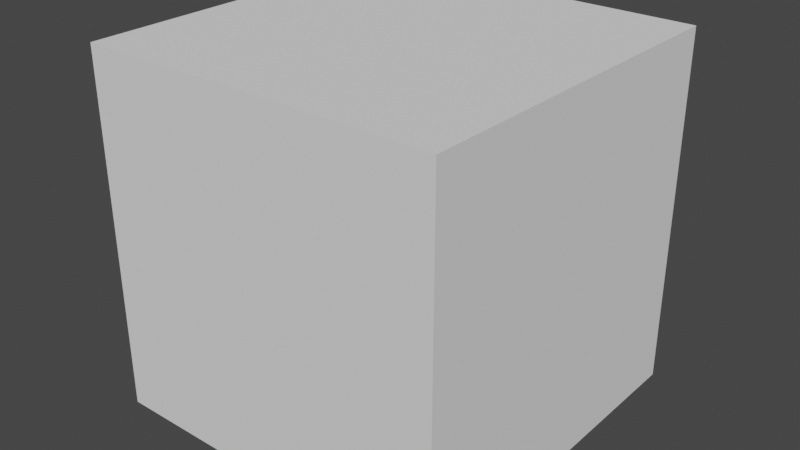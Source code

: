# Source: cube.blend  (saved by Blender 2.82.7; exported with 4.5.12 LTS)
import bpy
from mathutils import Matrix  # noqa: F401  (used for matrix-valued properties, if any)

bpy.ops.wm.read_factory_settings(use_empty=True)
scene = bpy.context.scene
scene.name = 'Scene'

# ---- collections
col_collection = bpy.data.collections.new('Collection'); scene.collection.children.link(col_collection)

# ---- world
world_world = bpy.data.worlds.new('World'); scene.world = world_world
world_world.use_nodes = True; world_world.node_tree.nodes.clear()
_N = world_world.node_tree.nodes; _L = world_world.node_tree.links
n0 = _N.new('ShaderNodeOutputWorld'); n0.name = 'World Output'; n0.location = (300, 300)
n1 = _N.new('ShaderNodeBackground'); n1.name = 'Background'; n1.location = (10, 300)
n1.inputs[0].default_value = (0.05088, 0.05088, 0.05088, 1.0)
_L.new(n1.outputs[0], n0.inputs[0])
n0.is_active_output = True
world_world.color = (0.05088, 0.05088, 0.05088)
world_world.use_sun_shadow = False
world_world.sun_shadow_jitter_overblur = 0.0

# ---- meshes
me_cube_002 = bpy.data.meshes.new('Cube.002')
me_cube_002.from_pydata([(-7.451e-09, 0.0, 0.0), (-7.451e-09, 0.0, 1.0), (-7.451e-09, 1.0, 0.0), (-7.451e-09, 1.0, 1.0), (1.0, 0.0, 0.0), (1.0, 0.0, 1.0), (1.0, 1.0, 0.0), (1.0, 1.0, 1.0)], [], [(0, 1, 3, 2), (2, 3, 7, 6), (6, 7, 5, 4), (4, 5, 1, 0), (2, 6, 4, 0), (7, 3, 1, 5)])
_uv = me_cube_002.uv_layers.new(name='UVMap')
_uv.uv.foreach_set('vector', [0.75, 0.3327, 0.75, 0.6654, 0.5, 0.6654, 0.5, 0.3327, 0.5, 0.3327, 0.5, 0.6654, 0.25, 0.6654, 0.25, 0.3327, 0.25, 0.3327, 0.25, 0.6654, 8.659e-05, 0.6654, 8.659e-05, 0.3327, 0.9999, 0.3327, 0.9999, 0.6654, 0.75, 0.6654, 0.75, 0.3327, 0.5, 0.3327, 0.25, 0.3327, 0.25, 8.476e-05, 0.5, 8.491e-05, 0.25, 0.6654, 0.5, 0.6654, 0.5, 0.998, 0.25, 0.998])
me_cube_002.use_remesh_fix_poles = True
me_cube_002.use_remesh_preserve_attributes = False
me_cube_002.use_mirror_vertex_groups = False
me_cube_002.update()

# ---- objects
ob_cube = bpy.data.objects.new('cube', me_cube_002)

# ---- transforms, parenting, visibility, modifiers, constraints
ob_cube.location = (0.0, 0.0, 0.0)
ob_cube.lineart.crease_threshold = 0.0

# ---- collection membership
col_collection.objects.link(ob_cube)

# ---- scene / render settings (as saved in the file)
scene.frame_start = 1; scene.frame_end = 250; scene.frame_set(1)
scene.render.engine = 'BLENDER_EEVEE_NEXT'
scene.cycles.use_denoising = False
scene.cycles.samples = 128
scene.cycles.sampling_pattern = 'TABULATED_SOBOL'
scene.cycles.use_adaptive_sampling = False
scene.cycles.use_light_tree = False
scene.view_settings.view_transform = 'Filmic'
bpy.context.view_layer.update()

# ---- added for rendering (the .blend has no active camera and no usable light): camera, sun
cam_auto = bpy.data.cameras.new('AutoCamera')
cam_auto.lens = 50.0
cam_auto.sensor_width = 36.0
cam_auto.clip_end = 1000.0
ob_auto_camera = bpy.data.objects.new('AutoCamera', cam_auto)
scene.collection.objects.link(ob_auto_camera)
ob_auto_camera.location = (2.10254, -1.42304, 1.78203)
ob_auto_camera.rotation_euler = (1.09748, -7.21219e-08, 0.694738)
scene.camera = ob_auto_camera
light_auto_sun = bpy.data.lights.new('AutoSun', 'SUN')
light_auto_sun.energy = 3.0
light_auto_sun.angle = 0.0523599
ob_auto_sun = bpy.data.objects.new('AutoSun', light_auto_sun)
scene.collection.objects.link(ob_auto_sun)
ob_auto_sun.rotation_euler = (0.872665, 0.174533, 0.523599)
bpy.context.view_layer.update()
